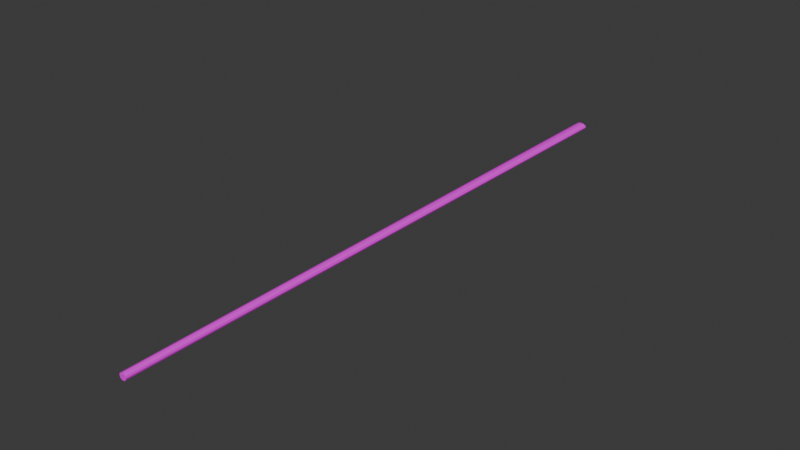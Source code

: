 # Source: Laser.blend  (saved by Blender 5.0.118; exported with 4.5.12 LTS)
import bpy
from mathutils import Matrix  # noqa: F401  (used for matrix-valued properties, if any)

bpy.ops.wm.read_factory_settings(use_empty=True)
scene = bpy.context.scene
scene.name = 'Scene'

# ---- collections
col_collection = bpy.data.collections.new('Collection'); scene.collection.children.link(col_collection)

# ---- images (referenced by path relative to the original .blend; pixels are not part of the script)
import os
ASSET_DIR = os.environ.get("B2B_ASSET_DIR", "")  # directory of the original .blend (textures are referenced by path, not embedded)
HERE = os.path.dirname(os.path.abspath(__file__))  # packed textures are extracted next to this script under _unpacked/

def load_image(name, relpath, width, height, colorspace="sRGB"):
    """Load a texture the original file referenced (path relative to the .blend, or extracted next to this script)."""
    p = next((c for c in (os.path.join(HERE, relpath), os.path.join(ASSET_DIR, relpath)) if relpath and os.path.exists(c)), "")
    if p:
        img = bpy.data.images.load(p, check_existing=True)
        img.name = name
    else:  # same state as the original file: an image datablock whose file is absent (Cycles renders it pink)
        img = bpy.data.images.new(name, width, height)
        img.source = "FILE"
        img.filepath = "//" + (relpath or name)
    img.colorspace_settings.name = colorspace
    return img
img_sable_laser_luz_emission_png = load_image('sable_laser_luz_Emission.png', 'sable_laser_luz_Emission.png', 1024, 1024, 'sRGB')

# ---- materials (node trees are filled in below, after node groups)
mat_material_002 = bpy.data.materials.new('Material.002')
mat_material_002.use_backface_culling_lightprobe_volume = False

# ---- material node trees
mat_material_002.use_nodes = True; mat_material_002.node_tree.nodes.clear()
_N = mat_material_002.node_tree.nodes; _L = mat_material_002.node_tree.links
n0 = _N.new('ShaderNodeBsdfPrincipled'); n0.name = 'Principled BSDF'; n0.location = (-200, 100)
n1 = _N.new('ShaderNodeOutputMaterial'); n1.name = 'Material Output'; n1.location = (200, 100)
n2 = _N.new('ShaderNodeTexImage'); n2.name = 'Image Texture'; n2.location = (-490, 75)
n2.image = img_sable_laser_luz_emission_png
_L.new(n0.outputs[0], n1.inputs[0])
_L.new(n2.outputs[0], n0.inputs[0])
n1.is_active_output = True

# ---- world
world_world = bpy.data.worlds.new('World'); scene.world = world_world
world_world.use_nodes = True; world_world.node_tree.nodes.clear()
_N = world_world.node_tree.nodes; _L = world_world.node_tree.links
n0 = _N.new('ShaderNodeOutputWorld'); n0.name = 'World Output'; n0.location = (200, 100)
n1 = _N.new('ShaderNodeBackground'); n1.name = 'Background'; n1.location = (-200, 100)
n1.inputs[0].default_value = (0.05088, 0.05088, 0.05088, 1.0)
_L.new(n1.outputs[0], n0.inputs[0])
n0.is_active_output = True
world_world.color = (0.05088, 0.05088, 0.05088)
world_world.sun_shadow_jitter_overblur = 0.0

# ---- meshes
me_circle_001 = bpy.data.meshes.new('Circle.001')
me_circle_001.from_pydata([(-0.08438, 0.3537, -0.0005519), (-0.2678, 0.3046, -0.0005519), (-0.4021, 0.1703, -0.0005519), (-0.4512, -0.01311, -0.0005519), (-0.4021, -0.1965, -0.0005519), (-0.2678, -0.3308, -0.0005519), (-0.08438, -0.3799, -0.0005519), (0.09903, -0.3308, -0.0005519), (0.2333, -0.1965, -0.0005519), (0.2824, -0.01311, -0.0005519), (0.2333, 0.1703, -0.0005519), (0.09903, 0.3046, -0.0005519), (-0.08442, 0.3822, 23.02), (-0.4018, 0.3293, 23.02), (-0.6341, 0.1846, 23.02), (-0.7192, -0.0131, 23.02), (-0.6341, -0.2108, 23.02), (-0.4018, -0.3555, 23.02), (-0.08442, -0.4084, 23.02), (0.2329, -0.3555, 23.02), (0.4653, -0.2108, 23.02), (0.5503, -0.0131, 23.02), (0.4653, 0.1846, 23.02), (0.2329, 0.3293, 23.02)], [], [(1, 11, 0), (2, 11, 1), (10, 11, 3), (3, 9, 10), (4, 9, 3), (4, 8, 9), (5, 8, 4), (5, 7, 8), (6, 7, 5), (3, 11, 2), (3, 2, 14, 15), (10, 9, 21, 22), (7, 6, 18, 19), (4, 3, 15, 16), (11, 10, 22, 23), (1, 0, 12, 13), (8, 7, 19, 20), (5, 4, 16, 17), (0, 11, 23, 12), (2, 1, 13, 14), (9, 8, 20, 21), (6, 5, 17, 18), (13, 12, 23, 22, 21, 20, 19, 18, 17, 16, 15, 14)])
_uv = me_circle_001.uv_layers.new(name='UVMap')
_uv.uv.foreach_set('vector', [0.0, 0.0, 0.0, 0.0, 0.0, 0.0, 0.0, 0.0, 0.0, 0.0, 0.0, 0.0, 0.0, 0.0, 0.0, 0.0, 0.0, 0.0, 0.0, 0.0, 0.0, 0.0, 0.0, 0.0, 0.0, 0.0, 0.0, 0.0, 0.0, 0.0, 0.0, 0.0, 0.0, 0.0, 0.0, 0.0, 0.0, 0.0, 0.0, 0.0, 0.0, 0.0, 0.0, 0.0, 0.0, 0.0, 0.0, 0.0, 0.0, 0.0, 0.0, 0.0, 0.0, 0.0, 0.0, 0.0, 0.0, 0.0, 0.0, 0.0, 0.0, 0.0, 0.0, 0.0, 0.0, 0.0, 0.0, 0.0, 0.0, 0.0, 0.0, 0.0, 0.0, 0.0, 0.0, 0.0, 0.0, 0.0, 0.0, 0.0, 0.0, 0.0, 0.0, 0.0, 0.0, 0.0, 0.0, 0.0, 0.0, 0.0, 0.0, 0.0, 0.0, 0.0, 0.0, 0.0, 0.0, 0.0, 0.0, 0.0, 0.0, 0.0, 0.0, 0.0, 0.0, 0.0, 0.0, 0.0, 0.0, 0.0, 0.0, 0.0, 0.0, 0.0, 0.0, 0.0, 0.0, 0.0, 0.0, 0.0, 0.0, 0.0, 0.0, 0.0, 0.0, 0.0, 0.0, 0.0, 0.0, 0.0, 0.0, 0.0, 0.0, 0.0, 0.0, 0.0, 0.0, 0.0, 0.0, 0.0, 0.0, 0.0, 0.0, 0.0, 0.0, 0.0, 0.0, 0.0, 0.0, 0.0, 0.0, 0.0, 0.0, 0.0, 0.0, 0.0, 0.0, 0.0, 0.0, 0.0, 0.0, 0.0, 0.0, 0.0, 0.0, 0.0, 0.0, 0.0, 0.0, 0.0, 0.0, 0.0, 0.0, 0.0, 0.0, 0.0, 0.0, 0.0, 0.0, 0.0])
me_circle_001.materials.append(mat_material_002)
me_circle_001.update()

# ---- objects
ob_circle = bpy.data.objects.new('Circle', me_circle_001)

# ---- transforms, parenting, visibility, modifiers, constraints
ob_circle.location = (0.0, 0.0, 0.0)
ob_circle.rotation_euler = (-1.571, 3.142, 8.742e-08)
ob_circle.scale = (0.7877, 0.7589, 2.172)

# ---- collection membership
col_collection.objects.link(ob_circle)

# ---- scene / render settings (as saved in the file)
scene.frame_start = 0; scene.frame_end = 0; scene.frame_set(1)
scene.render.engine = 'BLENDER_EEVEE_NEXT'
scene.render.bake_bias = 0.0
scene.render.bake_samples = 0
bpy.context.view_layer.update()

# ---- added for rendering (the .blend has no active camera and no usable light): camera, sun
cam_auto = bpy.data.cameras.new('AutoCamera')
cam_auto.lens = 50.0
cam_auto.sensor_width = 36.0
cam_auto.clip_end = 1000.0
ob_auto_camera = bpy.data.objects.new('AutoCamera', cam_auto)
scene.collection.objects.link(ob_auto_camera)
ob_auto_camera.location = (46.3403, -30.5298, 37.0091)
ob_auto_camera.rotation_euler = (1.09748, -7.21219e-08, 0.694738)
scene.camera = ob_auto_camera
light_auto_sun = bpy.data.lights.new('AutoSun', 'SUN')
light_auto_sun.energy = 3.0
light_auto_sun.angle = 0.0523599
ob_auto_sun = bpy.data.objects.new('AutoSun', light_auto_sun)
scene.collection.objects.link(ob_auto_sun)
ob_auto_sun.rotation_euler = (0.872665, 0.174533, 0.523599)
bpy.context.view_layer.update()
